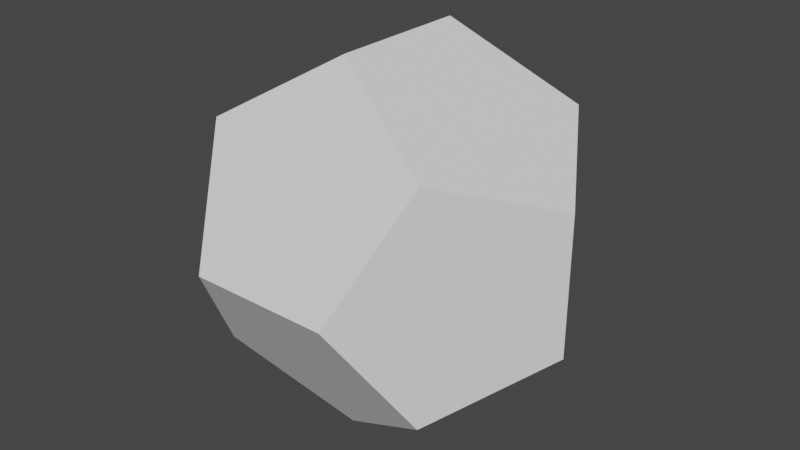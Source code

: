 # Source: dodecahedron.blend  (saved by Blender 2.81.16; exported with 4.5.12 LTS)
import bpy
from mathutils import Matrix  # noqa: F401  (used for matrix-valued properties, if any)

bpy.ops.wm.read_factory_settings(use_empty=True)
scene = bpy.context.scene
scene.name = 'Scene'

# ---- collections
col_collection = bpy.data.collections.new('Collection'); scene.collection.children.link(col_collection)

# ---- world
world_world = bpy.data.worlds.new('World'); scene.world = world_world
world_world.use_nodes = True; world_world.node_tree.nodes.clear()
_N = world_world.node_tree.nodes; _L = world_world.node_tree.links
n0 = _N.new('ShaderNodeOutputWorld'); n0.name = 'World Output'; n0.location = (300, 300)
n1 = _N.new('ShaderNodeBackground'); n1.name = 'Background'; n1.location = (10, 300)
n1.inputs[0].default_value = (0.05088, 0.05088, 0.05088, 1.0)
_L.new(n1.outputs[0], n0.inputs[0])
n0.is_active_output = True
world_world.color = (0.05088, 0.05088, 0.05088)
world_world.use_sun_shadow = False
world_world.sun_shadow_jitter_overblur = 0.0

# ---- meshes
me_solid = bpy.data.meshes.new('Solid')
me_solid.from_pydata([(0.5774, 0.5774, 0.5774), (0.5774, 0.5774, -0.5774), (0.5774, -0.5774, 0.5774), (0.5774, -0.5774, -0.5774), (-0.5774, 0.5774, 0.5774), (-0.5774, 0.5774, -0.5774), (-0.5774, -0.5774, 0.5774), (-0.5774, -0.5774, -0.5774), (0.3568, 0.9342, 0.0), (-0.3568, 0.9342, 0.0), (0.3568, -0.9342, 0.0), (-0.3568, -0.9342, 0.0), (0.9342, 0.0, 0.3568), (0.9342, 0.0, -0.3568), (-0.9342, 0.0, 0.3568), (-0.9342, 0.0, -0.3568), (0.0, 0.3568, 0.9342), (0.0, -0.3568, 0.9342), (0.0, 0.3568, -0.9342), (0.0, -0.3568, -0.9342)], [], [(0, 8, 4, 16), (8, 9, 4), (0, 12, 1, 8), (12, 13, 1), (0, 16, 2, 12), (16, 17, 2), (8, 1, 5, 9), (1, 18, 5), (12, 2, 3, 13), (2, 10, 3), (16, 4, 6, 17), (4, 14, 6), (9, 5, 14, 4), (5, 15, 14), (6, 11, 2, 17), (11, 10, 2), (3, 19, 1, 13), (19, 18, 1), (7, 15, 18, 19), (15, 5, 18), (7, 11, 14, 15), (11, 6, 14), (7, 19, 10, 11), (19, 3, 10)])
me_solid.use_remesh_fix_poles = True
me_solid.use_remesh_preserve_attributes = False
me_solid.use_mirror_vertex_groups = False
me_solid.update()

# ---- objects
ob_solid = bpy.data.objects.new('Solid', me_solid)

# ---- transforms, parenting, visibility, modifiers, constraints
ob_solid.location = (0.0, 0.0, 0.0)
ob_solid.lineart.crease_threshold = 0.0

# ---- collection membership
col_collection.objects.link(ob_solid)

# ---- scene / render settings (as saved in the file)
scene.frame_start = 1; scene.frame_end = 250; scene.frame_set(1)
scene.render.engine = 'BLENDER_EEVEE_NEXT'
scene.cycles.use_denoising = False
scene.cycles.samples = 128
scene.cycles.sampling_pattern = 'TABULATED_SOBOL'
scene.cycles.use_adaptive_sampling = False
scene.cycles.use_light_tree = False
scene.view_settings.view_transform = 'Filmic'
bpy.context.view_layer.update()

# ---- added for rendering (the .blend has no active camera and no usable light): camera, sun
cam_auto = bpy.data.cameras.new('AutoCamera')
cam_auto.lens = 50.0
cam_auto.sensor_width = 36.0
cam_auto.clip_end = 1000.0
ob_auto_camera = bpy.data.objects.new('AutoCamera', cam_auto)
scene.collection.objects.link(ob_auto_camera)
ob_auto_camera.location = (2.99409, -3.59291, 2.39527)
ob_auto_camera.rotation_euler = (1.09748, -7.21219e-08, 0.694738)
scene.camera = ob_auto_camera
light_auto_sun = bpy.data.lights.new('AutoSun', 'SUN')
light_auto_sun.energy = 3.0
light_auto_sun.angle = 0.0523599
ob_auto_sun = bpy.data.objects.new('AutoSun', light_auto_sun)
scene.collection.objects.link(ob_auto_sun)
ob_auto_sun.rotation_euler = (0.872665, 0.174533, 0.523599)
bpy.context.view_layer.update()
